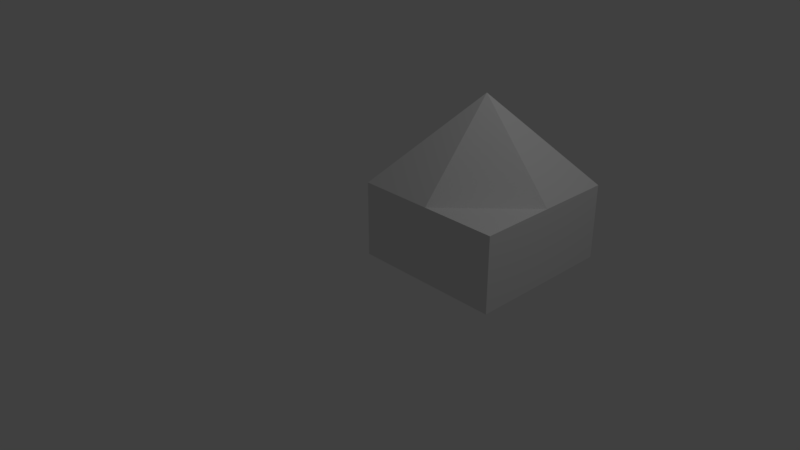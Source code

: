 # Source: Dummy.blend  (saved by Blender 2.79.0; exported with 4.5.12 LTS)
import bpy
from mathutils import Matrix  # noqa: F401  (used for matrix-valued properties, if any)

bpy.ops.wm.read_factory_settings(use_empty=True)
scene = bpy.context.scene
scene.name = 'Scene'

# ---- collections
col_collection_1 = bpy.data.collections.new('Collection 1'); scene.collection.children.link(col_collection_1)

# ---- materials (node trees are filled in below, after node groups)
mat_material = bpy.data.materials.new('Material')
mat_material.alpha_threshold = 0.0
mat_material.use_transparent_shadow = False
mat_material.roughness = 0.5
mat_material.line_color = (0.0, 0.0, 0.0, 1.0)

# ---- material node trees

# ---- world
world_world = bpy.data.worlds.new('World'); scene.world = world_world
world_world.color = (0.05088, 0.05088, 0.05088)
world_world.use_sun_shadow = False
world_world.sun_shadow_jitter_overblur = 0.0
world_world.cycles.sampling_method = 'MANUAL'

# ---- cameras
cam_camera = bpy.data.cameras.new('Camera')
cam_camera.clip_end = 100.0
cam_camera.lens = 35.0
cam_camera.sensor_width = 32.0
cam_camera.sensor_height = 18.0
cam_camera.ortho_scale = 7.314
cam_camera.dof.focus_distance = 0.0
cam_camera.dof.aperture_fstop = 128.0

# ---- lights
light_lamp = bpy.data.lights.new('Lamp', 'POINT')
light_lamp.transmission_factor = 0.0
light_lamp.cutoff_distance = 30.0
light_lamp.energy = 100.0
light_lamp.shadow_buffer_clip_start = 1.001
light_lamp.shadow_soft_size = 0.1
light_lamp.shadow_maximum_resolution = 0.006
light_lamp.use_absolute_resolution = True

# ---- meshes
me_cube = bpy.data.meshes.new('Cube')
me_cube.from_pydata([(2.0, 2.0, 0.0), (2.0, 0.0, 0.0), (0.0, 0.0, 0.0), (0.0, 2.0, 0.0), (2.0, 2.0, 1.0), (2.0, 0.0, 1.0), (0.0, 0.0, 1.0), (0.0, 2.0, 1.0), (2.0, 1.0, 1.0), (1.0, 2.0, 1.0), (1.0, 0.0, 1.0), (0.0, 1.0, 1.0), (1.0, 1.0, 2.167)], [], [(0, 1, 2, 3), (12, 11, 6, 10), (0, 4, 8, 5, 1), (1, 5, 10, 6, 2), (2, 6, 11, 7, 3), (4, 0, 3, 7, 9), (8, 12, 10, 5), (4, 9, 12, 8), (9, 7, 11, 12)])
me_cube.materials.append(mat_material)
me_cube.use_remesh_preserve_volume = False
me_cube.use_remesh_preserve_attributes = False
me_cube.use_mirror_vertex_groups = False
me_cube.update()

# ---- objects
ob_cube = bpy.data.objects.new('Cube', me_cube)
ob_lamp = bpy.data.objects.new('Lamp', light_lamp)
ob_camera = bpy.data.objects.new('Camera', cam_camera)

# ---- transforms, parenting, visibility, modifiers, constraints
ob_cube.location = (0.0, 0.0, 0.0)
ob_cube.lock_rotations_4d = False
ob_cube.empty_display_type = 'ARROWS'
ob_cube.lineart.crease_threshold = 0.0
ob_lamp.location = (4.076, 1.005, 5.904)
ob_lamp.rotation_euler = (0.6503, 0.05522, 1.866)
ob_lamp.lock_rotations_4d = False
ob_lamp.empty_display_type = 'ARROWS'
ob_lamp.color = (0.0, 0.0, 0.0, 0.0)
ob_lamp.lineart.crease_threshold = 0.0
ob_camera.location = (7.481, -6.508, 5.344)
ob_camera.rotation_euler = (1.109, 0.0, 0.8149)
ob_camera.lock_rotations_4d = False
ob_camera.empty_display_type = 'ARROWS'
ob_camera.color = (0.0, 0.0, 0.0, 0.0)
ob_camera.display_type = 'WIRE'
ob_camera.lineart.crease_threshold = 0.0

# ---- collection membership
col_collection_1.objects.link(ob_cube)
col_collection_1.objects.link(ob_lamp)
col_collection_1.objects.link(ob_camera)

# ---- scene / render settings (as saved in the file)
scene.camera = ob_camera
scene.frame_start = 1; scene.frame_end = 250; scene.frame_set(1)
scene.render.engine = 'BLENDER_EEVEE_NEXT'
scene.render.resolution_percentage = 50
scene.render.dither_intensity = 0.0
scene.cycles.use_denoising = False
scene.cycles.samples = 128
scene.cycles.sampling_pattern = 'TABULATED_SOBOL'
scene.cycles.use_adaptive_sampling = False
scene.cycles.use_light_tree = False
scene.cycles.blur_glossy = 0.0
scene.cycles.sample_clamp_indirect = 0.0
scene.view_settings.view_transform = 'Standard'
bpy.context.view_layer.update()
